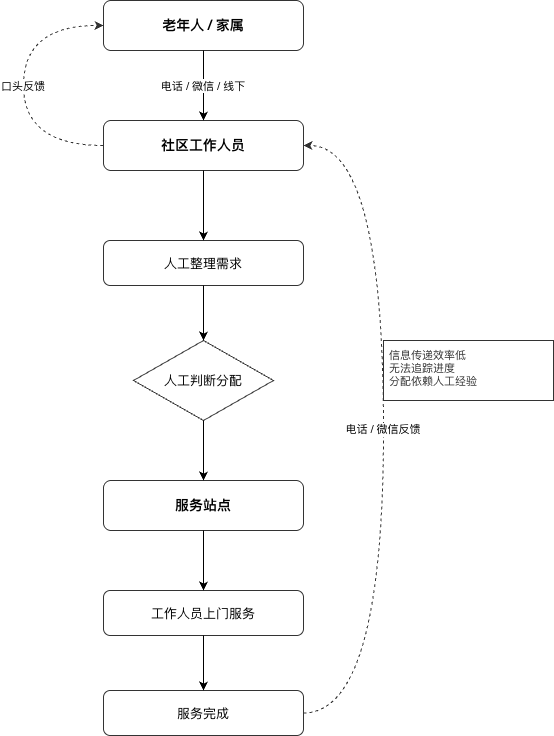

The diagram above was exported from draw.io. Its source (the exported page's mxGraphModel, read from the mxfile embedded in the PNG):
<mxGraphModel dx="2066" dy="1184" grid="1" gridSize="10" guides="1" tooltips="1" connect="1" arrows="1" fold="1" page="1" pageScale="1" pageWidth="850" pageHeight="1100" background="#FFFFFF" math="0" shadow="0">
  <root>
    <mxCell id="0" />
    <mxCell id="1" parent="0" />
    <mxCell id="MHOYj2xGme4hKVZHOjRU-287" parent="1" style="rounded=1;whiteSpace=wrap;html=1;fillColor=#ffffff;strokeColor=#333333;fontSize=14;fontStyle=1;" value="老年人 / 家属" vertex="1">
      <mxGeometry height="50" width="200" x="621" y="145" as="geometry" />
    </mxCell>
    <mxCell id="MHOYj2xGme4hKVZHOjRU-288" parent="1" style="rounded=1;whiteSpace=wrap;html=1;fillColor=#ffffff;strokeColor=#333333;fontSize=14;fontStyle=1;" value="社区工作人员" vertex="1">
      <mxGeometry height="50" width="200" x="621" y="265" as="geometry" />
    </mxCell>
    <mxCell id="MHOYj2xGme4hKVZHOjRU-289" edge="1" parent="1" source="MHOYj2xGme4hKVZHOjRU-287" style="edgeStyle=orthogonalEdgeStyle;rounded=0;orthogonalLoop=1;jettySize=auto;exitX=0.5;exitY=1;exitDx=0;exitDy=0;entryX=0.5;entryY=0;entryDx=0;entryDy=0;fontSize=11;" target="MHOYj2xGme4hKVZHOjRU-288" value="电话 / 微信 / 线下">
      <mxGeometry relative="1" as="geometry" />
    </mxCell>
    <mxCell id="MHOYj2xGme4hKVZHOjRU-290" parent="1" style="rounded=1;whiteSpace=wrap;html=1;fillColor=#ffffff;strokeColor=#333333;fontSize=13;" value="人工整理需求" vertex="1">
      <mxGeometry height="45" width="200" x="621" y="385" as="geometry" />
    </mxCell>
    <mxCell id="MHOYj2xGme4hKVZHOjRU-291" edge="1" parent="1" source="MHOYj2xGme4hKVZHOjRU-288" style="edgeStyle=orthogonalEdgeStyle;rounded=0;" target="MHOYj2xGme4hKVZHOjRU-290">
      <mxGeometry relative="1" as="geometry" />
    </mxCell>
    <mxCell id="MHOYj2xGme4hKVZHOjRU-292" parent="1" style="rhombus;whiteSpace=wrap;html=1;fillColor=#ffffff;strokeColor=#333333;fontSize=13;" value="人工判断分配" vertex="1">
      <mxGeometry height="80" width="140" x="651" y="485" as="geometry" />
    </mxCell>
    <mxCell id="MHOYj2xGme4hKVZHOjRU-293" edge="1" parent="1" source="MHOYj2xGme4hKVZHOjRU-290" style="edgeStyle=orthogonalEdgeStyle;rounded=0;" target="MHOYj2xGme4hKVZHOjRU-292">
      <mxGeometry relative="1" as="geometry" />
    </mxCell>
    <mxCell id="MHOYj2xGme4hKVZHOjRU-294" parent="1" style="rounded=1;whiteSpace=wrap;html=1;fillColor=#ffffff;strokeColor=#333333;fontSize=14;fontStyle=1;" value="服务站点" vertex="1">
      <mxGeometry height="50" width="200" x="621" y="625" as="geometry" />
    </mxCell>
    <mxCell id="MHOYj2xGme4hKVZHOjRU-295" edge="1" parent="1" source="MHOYj2xGme4hKVZHOjRU-292" style="edgeStyle=orthogonalEdgeStyle;rounded=0;" target="MHOYj2xGme4hKVZHOjRU-294">
      <mxGeometry relative="1" as="geometry" />
    </mxCell>
    <mxCell id="MHOYj2xGme4hKVZHOjRU-296" parent="1" style="rounded=1;whiteSpace=wrap;html=1;fillColor=#ffffff;strokeColor=#333333;fontSize=13;" value="工作人员上门服务" vertex="1">
      <mxGeometry height="45" width="200" x="621" y="735" as="geometry" />
    </mxCell>
    <mxCell id="MHOYj2xGme4hKVZHOjRU-297" edge="1" parent="1" source="MHOYj2xGme4hKVZHOjRU-294" style="edgeStyle=orthogonalEdgeStyle;rounded=0;" target="MHOYj2xGme4hKVZHOjRU-296">
      <mxGeometry relative="1" as="geometry" />
    </mxCell>
    <mxCell id="MHOYj2xGme4hKVZHOjRU-298" parent="1" style="rounded=1;whiteSpace=wrap;html=1;fillColor=#ffffff;strokeColor=#333333;fontSize=13;" value="服务完成" vertex="1">
      <mxGeometry height="45" width="200" x="621" y="835" as="geometry" />
    </mxCell>
    <mxCell id="MHOYj2xGme4hKVZHOjRU-299" edge="1" parent="1" source="MHOYj2xGme4hKVZHOjRU-296" style="edgeStyle=orthogonalEdgeStyle;rounded=0;" target="MHOYj2xGme4hKVZHOjRU-298">
      <mxGeometry relative="1" as="geometry" />
    </mxCell>
    <mxCell id="MHOYj2xGme4hKVZHOjRU-300" edge="1" parent="1" source="MHOYj2xGme4hKVZHOjRU-298" style="edgeStyle=orthogonalEdgeStyle;rounded=1;exitX=1;exitY=0.5;exitDx=0;exitDy=0;entryX=1;entryY=0.5;entryDx=0;entryDy=0;curved=1;dashed=1;fontSize=11;strokeColor=#333333;" target="MHOYj2xGme4hKVZHOjRU-288" value="电话 / 微信反馈">
      <mxGeometry relative="1" as="geometry">
        <Array as="points">
          <mxPoint x="901" y="858" />
          <mxPoint x="901" y="290" />
        </Array>
      </mxGeometry>
    </mxCell>
    <mxCell id="MHOYj2xGme4hKVZHOjRU-301" edge="1" parent="1" source="MHOYj2xGme4hKVZHOjRU-288" style="edgeStyle=orthogonalEdgeStyle;rounded=1;exitX=0;exitY=0.5;exitDx=0;exitDy=0;entryX=0;entryY=0.5;entryDx=0;entryDy=0;curved=1;dashed=1;fontSize=11;strokeColor=#333333;" target="MHOYj2xGme4hKVZHOjRU-287" value="口头反馈">
      <mxGeometry relative="1" as="geometry">
        <Array as="points">
          <mxPoint x="541" y="290" />
          <mxPoint x="541" y="170" />
        </Array>
      </mxGeometry>
    </mxCell>
    <mxCell id="MHOYj2xGme4hKVZHOjRU-302" parent="1" style="text;html=1;align=left;verticalAlign=top;whiteSpace=wrap;rounded=0;fillColor=#ffffff;strokeColor=#333333;fontSize=11;fontColor=#333333;spacingLeft=4;spacingTop=2;" value="信息传递效率低&#10;无法追踪进度&#10;分配依赖人工经验" vertex="1">
      <mxGeometry height="60" width="170" x="901" y="485" as="geometry" />
    </mxCell>
  </root>
</mxGraphModel>